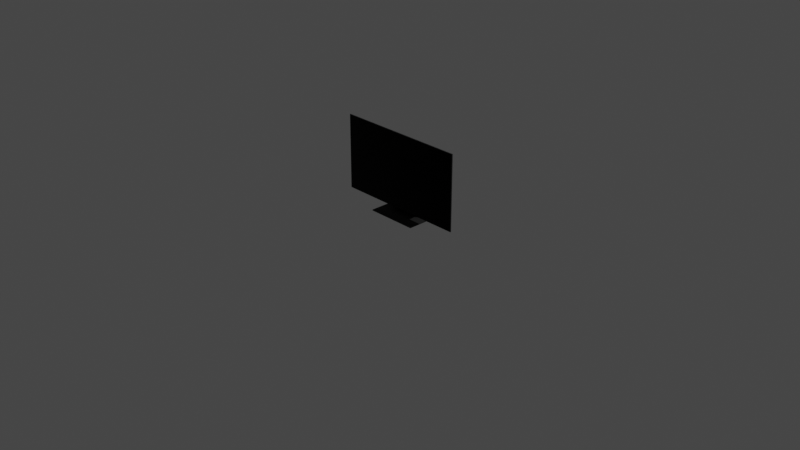 # Source: tv.blend  (saved by Blender 3.6.11; exported with 4.5.12 LTS)
import bpy
from mathutils import Matrix  # noqa: F401  (used for matrix-valued properties, if any)

bpy.ops.wm.read_factory_settings(use_empty=True)
scene = bpy.context.scene
scene.name = 'Scene'

# ---- collections
col_collection = bpy.data.collections.new('Collection'); scene.collection.children.link(col_collection)

# ---- materials (node trees are filled in below, after node groups)
mat_mat_tvscreen = bpy.data.materials.new('Mat-TVScreen')
mat_mat_tvscreen.use_transparent_shadow = False
mat_mat_tvstand = bpy.data.materials.new('Mat-TVStand')
mat_mat_tvstand.use_transparent_shadow = False

# ---- material node trees
mat_mat_tvscreen.use_nodes = True; mat_mat_tvscreen.node_tree.nodes.clear()
_N = mat_mat_tvscreen.node_tree.nodes; _L = mat_mat_tvscreen.node_tree.links
n0 = _N.new('ShaderNodeBsdfPrincipled'); n0.name = 'Principled BSDF'; n0.location = (10, 300)
n0.distribution = 'GGX'
n0.subsurface_method = 'RANDOM_WALK_SKIN'
n0.inputs[0].default_value = (0.0, 0.0, 0.0, 1.0)
n0.inputs[1].default_value = 1.0
n0.inputs[2].default_value = 0.0
n0.inputs[3].default_value = 1.45
n0.inputs[27].default_value = (0.0, 0.0, 0.0, 1.0)
n0.inputs[28].default_value = 1.0
n1 = _N.new('ShaderNodeOutputMaterial'); n1.name = 'Material Output'; n1.location = (300, 300)
_L.new(n0.outputs[0], n1.inputs[0])
n1.is_active_output = True
mat_mat_tvstand.use_nodes = True; mat_mat_tvstand.node_tree.nodes.clear()
_N = mat_mat_tvstand.node_tree.nodes; _L = mat_mat_tvstand.node_tree.links
n0 = _N.new('ShaderNodeBsdfPrincipled'); n0.name = 'Principled BSDF'; n0.location = (10, 300)
n0.distribution = 'GGX'
n0.subsurface_method = 'RANDOM_WALK_SKIN'
n0.inputs[0].default_value = (0.0151, 0.0151, 0.0151, 1.0)
n0.inputs[2].default_value = 0.8889
n0.inputs[3].default_value = 1.45
n0.inputs[13].default_value = 0.2153
n0.inputs[27].default_value = (0.0, 0.0, 0.0, 1.0)
n0.inputs[28].default_value = 1.0
n1 = _N.new('ShaderNodeOutputMaterial'); n1.name = 'Material Output'; n1.location = (300, 300)
_L.new(n0.outputs[0], n1.inputs[0])
n1.is_active_output = True

# ---- world
world_world = bpy.data.worlds.new('World'); scene.world = world_world
world_world.use_nodes = True; world_world.node_tree.nodes.clear()
_N = world_world.node_tree.nodes; _L = world_world.node_tree.links
n0 = _N.new('ShaderNodeOutputWorld'); n0.name = 'World Output'; n0.location = (300, 300)
n1 = _N.new('ShaderNodeBackground'); n1.name = 'Background'; n1.location = (10, 300)
n1.inputs[0].default_value = (0.05088, 0.05088, 0.05088, 1.0)
_L.new(n1.outputs[0], n0.inputs[0])
n0.is_active_output = True
world_world.color = (0.05088, 0.05088, 0.05088)
world_world.use_sun_shadow = False
world_world.sun_shadow_jitter_overblur = 0.0

# ---- cameras
cam_camera = bpy.data.cameras.new('Camera')
cam_camera.clip_end = 100.0
cam_camera.ortho_scale = 7.314

# ---- lights
light_light = bpy.data.lights.new('Light', 'POINT')
light_light.transmission_factor = 0.0
light_light.energy = 1000.0
light_light.shadow_soft_size = 0.1
light_light.shadow_maximum_resolution = 0.006
light_light.use_absolute_resolution = True

# ---- meshes
me_cube_011 = bpy.data.meshes.new('Cube.011')
me_cube_011.from_pydata([(-0.5, -0.5, 0.1399), (-0.5, -0.5, 1.14), (-0.4583, 2.502, 0.1699), (-0.5, 0.5, 1.14), (-1.863e-09, 10.72, 0.03843), (-0.1926, 10.72, 0.0507), (-0.1926, 10.72, 0.03843), (-1.863e-09, 18.66, 0.0507), (-0.1926, -11.09, 0.03843), (-1.863e-09, -11.09, 0.0507), (-0.1926, 18.66, 0.03843), (-0.1926, -11.09, 0.0507), (-0.5, 0.5, 0.8796), (-2.98e-08, 0.5, 0.8796), (-0.1926, 18.66, 0.0507), (-0.4583, 2.502, 0.8302), (-0.5, 0.5, 0.1399), (-1.863e-09, 18.66, 0.03843), (-1.863e-09, -11.09, 0.03843), (0.0, 2.502, 0.1699), (0.0, 0.5, 1.14), (0.0, -0.5, 0.1399), (0.0, -0.5, 1.14), (0.0, 2.502, 0.8302), (-2.98e-08, 0.5, 0.1399), (-1.863e-09, 10.72, 0.0507), (-1.863e-09, 3.046, 0.4861), (-0.1926, 3.046, 0.4861), (-0.1926, 2.502, 0.4861), (-1.863e-09, 2.502, 0.4861), (-0.1926, 2.502, 0.2981), (-0.1926, 9.789, 0.2981), (-1.863e-09, 9.789, 0.2981), (-1.863e-09, 2.502, 0.2981), (-0.1214, 17.93, 0.07122), (-1.863e-09, 10.04, 0.07122), (-0.1214, 10.04, 0.07122), (-1.863e-09, 17.93, 0.07122), (-0.1214, 3.316, 0.2736), (-1.863e-09, 10.67, 0.2736), (-0.1214, 10.67, 0.2736), (-1.863e-09, 3.316, 0.2736), (-0.1926, 2.502, 0.4765), (-1.863e-09, 3.39, 0.4765), (-0.1926, 3.39, 0.4765), (-1.863e-09, 2.502, 0.4765), (-0.1926, 9.521, 0.3056), (-1.863e-09, 2.502, 0.3056), (-0.1926, 2.502, 0.3056), (-1.863e-09, 9.521, 0.3056), (-0.1865, -11.09, 0.03843), (-0.1865, 10.72, 0.03843), (-0.1865, 18.66, 0.0507), (-0.1865, 18.66, 0.03843), (-0.1865, -11.09, 0.0507), (-0.1865, 10.72, 0.0507), (-0.1865, 3.046, 0.4861), (-0.1865, 2.502, 0.4861), (-0.1865, 9.789, 0.2981), (-0.1865, 2.502, 0.2981), (-0.1175, 10.04, 0.07122), (-0.1175, 17.93, 0.07122), (-0.1175, 3.316, 0.2736), (-0.1175, 10.67, 0.2736), (-0.1865, 3.39, 0.4765), (-0.1865, 2.502, 0.4765), (-0.1865, 2.502, 0.3056), (-0.1865, 9.521, 0.3056), (-0.1214, 17.78, 0.07523), (-1.863e-09, 9.909, 0.07523), (-0.1214, 9.909, 0.07523), (-1.863e-09, 17.78, 0.07523), (-0.1175, 17.78, 0.07523), (-0.1175, 9.909, 0.07523), (-0.1214, 3.568, 0.266), (-1.863e-09, 10.94, 0.266), (-0.1175, 10.94, 0.266), (-0.1175, 3.568, 0.266), (-0.1214, 10.94, 0.266), (-1.863e-09, 3.568, 0.266)], [], [(0, 1, 3, 12, 16), (53, 10, 14, 52), (50, 18, 9, 54), (21, 22, 1, 0), (6, 8, 11, 5), (20, 3, 1, 22), (44, 42, 28, 27), (4, 17, 7, 25), (13, 12, 15, 23), (16, 24, 21, 0), (16, 12, 15, 2), (54, 9, 25, 55), (10, 6, 5, 14), (51, 53, 17, 4), (3, 20, 13, 12), (50, 51, 4, 18), (2, 19, 24, 16), (18, 4, 25, 9), (2, 15, 23, 29, 45, 47, 19), (57, 29, 26, 56), (45, 43, 26, 29), (65, 45, 29, 57), (64, 44, 27, 56), (63, 40, 31, 58), (62, 41, 33, 59), (41, 39, 32, 33), (40, 38, 30, 31), (14, 5, 36, 34), (25, 7, 37, 35), (55, 25, 35, 60), (52, 14, 34, 61), (78, 74, 38, 40), (79, 75, 39, 41), (77, 79, 41, 62), (76, 78, 40, 63), (67, 46, 44, 64), (66, 47, 45, 65), (47, 49, 43, 45), (46, 48, 42, 44), (31, 30, 48, 46), (33, 32, 49, 47), (59, 33, 47, 66), (58, 31, 46, 67), (32, 58, 67, 49), (30, 59, 66, 48), (48, 66, 65, 42), (49, 67, 64, 43), (75, 76, 63, 39), (74, 77, 62, 38), (7, 52, 61, 37), (5, 55, 60, 36), (38, 62, 59, 30), (39, 63, 58, 32), (43, 64, 56, 26), (42, 65, 57, 28), (28, 57, 56, 27), (8, 6, 51, 50), (6, 10, 53, 51), (11, 54, 55, 5), (8, 50, 54, 11), (17, 53, 52, 7), (36, 60, 73, 70), (37, 61, 72, 71), (61, 34, 68, 72), (60, 35, 69, 73), (35, 37, 71, 69), (34, 36, 70, 68), (70, 73, 77, 74), (71, 72, 76, 75), (72, 68, 78, 76), (73, 69, 79, 77), (69, 71, 75, 79), (68, 70, 74, 78)])
me_cube_011.polygons.foreach_set('material_index', [1, 1, 1, 0, 1, 1, 1, 1, 1, 1, 1, 1, 1, 1, 1, 1, 1, 1, 1, 1, 1, 1, 1, 1, 1, 1, 1, 1, 1, 1, 1, 1, 1, 1, 1, 1, 1, 1, 1, 1, 1, 1, 1, 1, 1, 1, 1, 1, 1, 1, 1, 1, 1, 1, 1, 1, 1, 1, 1, 1, 1, 1, 1, 1, 1, 1, 1, 1, 1, 1, 1, 1, 1])
_uv = me_cube_011.uv_layers.new(name='UVMap')
_uv.uv.foreach_set('vector', [0.375, 0.0, 0.625, 0.0, 0.625, 0.25, 0.5599, 0.25, 0.375, 0.08327, 0.01587, 1.0, 0.0, 1.0, 0.0, 1.0, 0.01587, 1.0, 0.01587, 0.0, 0.5, 0.0, 0.5, 0.0, 0.01587, 0.0, 0.375, 0.875, 0.625, 0.875, 0.625, 1.0, 0.375, 1.0, 0.0, 0.7332, 0.0, 0.0, 0.0, 0.0, 0.0, 0.7332, 0.75, 0.5, 0.875, 0.5, 0.875, 0.75, 0.75, 0.75, 0.0, 1.0, 0.0, 0.7332, 0.0, 0.7332, 0.0, 1.0, 0.5, 0.7332, 0.5, 1.0, 0.5, 1.0, 0.5, 0.7332, 0.625, 0.375, 0.625, 0.25, 0.625, 0.25, 0.625, 0.375, 0.125, 0.6667, 0.25, 0.6667, 0.25, 0.75, 0.125, 0.75, 0.375, 0.08327, 0.5599, 0.25, 0.5551, 0.25, 0.375, 0.25, 0.01587, 0.0, 0.5, 0.0, 0.5, 0.7332, 0.01587, 0.7332, 0.0, 1.0, 0.0, 0.7332, 0.0, 0.7332, 0.0, 1.0, 0.01587, 0.7332, 0.01587, 1.0, 0.5, 1.0, 0.5, 0.7332, 0.625, 0.25, 0.625, 0.375, 0.625, 0.375, 0.625, 0.25, 0.01587, 0.0, 0.01587, 0.7332, 0.5, 0.7332, 0.5, 0.0, 0.125, 0.5, 0.25, 0.5, 0.25, 0.6667, 0.125, 0.6667, 0.5, 0.0, 0.5, 0.7332, 0.5, 0.7332, 0.5, 0.0, 0.375, 0.25, 0.5551, 0.25, 0.5551, 0.375, 0.4612, 0.375, 0.4586, 0.375, 0.412, 0.375, 0.375, 0.375, 0.01587, 0.7332, 0.5, 0.7332, 0.5, 1.0, 0.01587, 1.0, 0.5, 0.7332, 0.5, 1.0, 0.5, 1.0, 0.5, 0.7332, 0.01587, 0.7332, 0.5, 0.7332, 0.5, 0.7332, 0.01587, 0.7332, 0.01587, 1.0, 0.0, 1.0, 0.0, 1.0, 0.01587, 1.0, 0.01587, 1.0, 0.0, 1.0, 0.0, 1.0, 0.01587, 1.0, 0.01587, 0.7332, 0.5, 0.7332, 0.5, 0.7332, 0.01587, 0.7332, 0.5, 0.7332, 0.5, 1.0, 0.5, 1.0, 0.5, 0.7332, 0.0, 1.0, 0.0, 0.7332, 0.0, 0.7332, 0.0, 1.0, 0.0, 1.0, 0.0, 0.7332, 0.0, 0.7332, 0.0, 1.0, 0.5, 0.7332, 0.5, 1.0, 0.5, 1.0, 0.5, 0.7332, 0.01587, 0.7332, 0.5, 0.7332, 0.5, 0.7332, 0.01587, 0.7332, 0.01587, 1.0, 0.0, 1.0, 0.0, 1.0, 0.01587, 1.0, 0.0, 1.0, 0.0, 0.7332, 0.0, 0.7332, 0.0, 1.0, 0.5, 0.7332, 0.5, 1.0, 0.5, 1.0, 0.5, 0.7332, 0.01587, 0.7332, 0.5, 0.7332, 0.5, 0.7332, 0.01587, 0.7332, 0.01587, 1.0, 0.0, 1.0, 0.0, 1.0, 0.01587, 1.0, 0.01587, 1.0, 0.0, 1.0, 0.0, 1.0, 0.01587, 1.0, 0.01587, 0.7332, 0.5, 0.7332, 0.5, 0.7332, 0.01587, 0.7332, 0.5, 0.7332, 0.5, 1.0, 0.5, 1.0, 0.5, 0.7332, 0.0, 1.0, 0.0, 0.7332, 0.0, 0.7332, 0.0, 1.0, 0.0, 1.0, 0.0, 0.7332, 0.0, 0.7332, 0.0, 1.0, 0.5, 0.7332, 0.5, 1.0, 0.5, 1.0, 0.5, 0.7332, 0.01587, 0.7332, 0.5, 0.7332, 0.5, 0.7332, 0.01587, 0.7332, 0.01587, 1.0, 0.0, 1.0, 0.0, 1.0, 0.01587, 1.0, 0.5, 1.0, 0.01587, 1.0, 0.01587, 1.0, 0.5, 1.0, 0.0, 0.7332, 0.01587, 0.7332, 0.01587, 0.7332, 0.0, 0.7332, 0.0, 0.7332, 0.01587, 0.7332, 0.01587, 0.7332, 0.0, 0.7332, 0.5, 1.0, 0.01587, 1.0, 0.01587, 1.0, 0.5, 1.0, 0.5, 1.0, 0.01587, 1.0, 0.01587, 1.0, 0.5, 1.0, 0.0, 0.7332, 0.01587, 0.7332, 0.01587, 0.7332, 0.0, 0.7332, 0.5, 1.0, 0.01587, 1.0, 0.01587, 1.0, 0.5, 1.0, 0.0, 0.7332, 0.01587, 0.7332, 0.01587, 0.7332, 0.0, 0.7332, 0.0, 0.7332, 0.01587, 0.7332, 0.01587, 0.7332, 0.0, 0.7332, 0.5, 1.0, 0.01587, 1.0, 0.01587, 1.0, 0.5, 1.0, 0.5, 1.0, 0.01587, 1.0, 0.01587, 1.0, 0.5, 1.0, 0.0, 0.7332, 0.01587, 0.7332, 0.01587, 0.7332, 0.0, 0.7332, 0.0, 0.7332, 0.01587, 0.7332, 0.01587, 1.0, 0.0, 1.0, 0.0, 0.0, 0.0, 0.7332, 0.01587, 0.7332, 0.01587, 0.0, 0.0, 0.7332, 0.0, 1.0, 0.01587, 1.0, 0.01587, 0.7332, 0.0, 0.0, 0.01587, 0.0, 0.01587, 0.7332, 0.0, 0.7332, 0.0, 0.0, 0.01587, 0.0, 0.01587, 0.0, 0.0, 0.0, 0.5, 1.0, 0.01587, 1.0, 0.01587, 1.0, 0.5, 1.0, 0.0, 0.7332, 0.01587, 0.7332, 0.01587, 0.7332, 0.0, 0.7332, 0.5, 1.0, 0.01587, 1.0, 0.01587, 1.0, 0.5, 1.0, 0.01587, 1.0, 0.0, 1.0, 0.0, 1.0, 0.01587, 1.0, 0.01587, 0.7332, 0.5, 0.7332, 0.5, 0.7332, 0.01587, 0.7332, 0.5, 0.7332, 0.5, 1.0, 0.5, 1.0, 0.5, 0.7332, 0.0, 1.0, 0.0, 0.7332, 0.0, 0.7332, 0.0, 1.0, 0.0, 0.7332, 0.01587, 0.7332, 0.01587, 0.7332, 0.0, 0.7332, 0.5, 1.0, 0.01587, 1.0, 0.01587, 1.0, 0.5, 1.0, 0.01587, 1.0, 0.0, 1.0, 0.0, 1.0, 0.01587, 1.0, 0.01587, 0.7332, 0.5, 0.7332, 0.5, 0.7332, 0.01587, 0.7332, 0.5, 0.7332, 0.5, 1.0, 0.5, 1.0, 0.5, 0.7332, 0.0, 1.0, 0.0, 0.7332, 0.0, 0.7332, 0.0, 1.0])
me_cube_011.materials.append(mat_mat_tvscreen)
me_cube_011.materials.append(mat_mat_tvstand)
me_cube_011.update()

# ---- objects
ob_light = bpy.data.objects.new('Light', light_light)
ob_camera = bpy.data.objects.new('Camera', cam_camera)
ob_tv = bpy.data.objects.new('TV', me_cube_011)

# ---- transforms, parenting, visibility, modifiers, constraints
ob_light.location = (4.076, 1.005, 5.904)
ob_light.rotation_euler = (0.6503, 0.05522, 1.866)
ob_light.lock_rotations_4d = False
ob_light.empty_display_type = 'ARROWS'
ob_light.color = (0.0, 0.0, 0.0, 0.0)
ob_light.lineart.crease_threshold = 0.0
ob_camera.location = (7.359, -6.926, 4.958)
ob_camera.rotation_euler = (1.109, 0.0, 0.8149)
ob_camera.lock_rotations_4d = False
ob_camera.empty_display_type = 'ARROWS'
ob_camera.color = (0.0, 0.0, 0.0, 0.0)
ob_camera.display_type = 'WIRE'
ob_camera.lineart.crease_threshold = 0.0
ob_tv.location = (0.0, 0.0, 0.0)
ob_tv.scale = (1.45, 0.01, 0.815)
_m = ob_tv.modifiers.new('Mirror', 'MIRROR')

# ---- collection membership
col_collection.objects.link(ob_light)
col_collection.objects.link(ob_camera)
col_collection.objects.link(ob_tv)

# ---- scene / render settings (as saved in the file)
scene.camera = ob_camera
scene.frame_start = 1; scene.frame_end = 250; scene.frame_set(1)
scene.render.engine = 'BLENDER_EEVEE_NEXT'
scene.cycles.sampling_pattern = 'TABULATED_SOBOL'
scene.view_settings.view_transform = 'Filmic'
bpy.context.view_layer.update()
